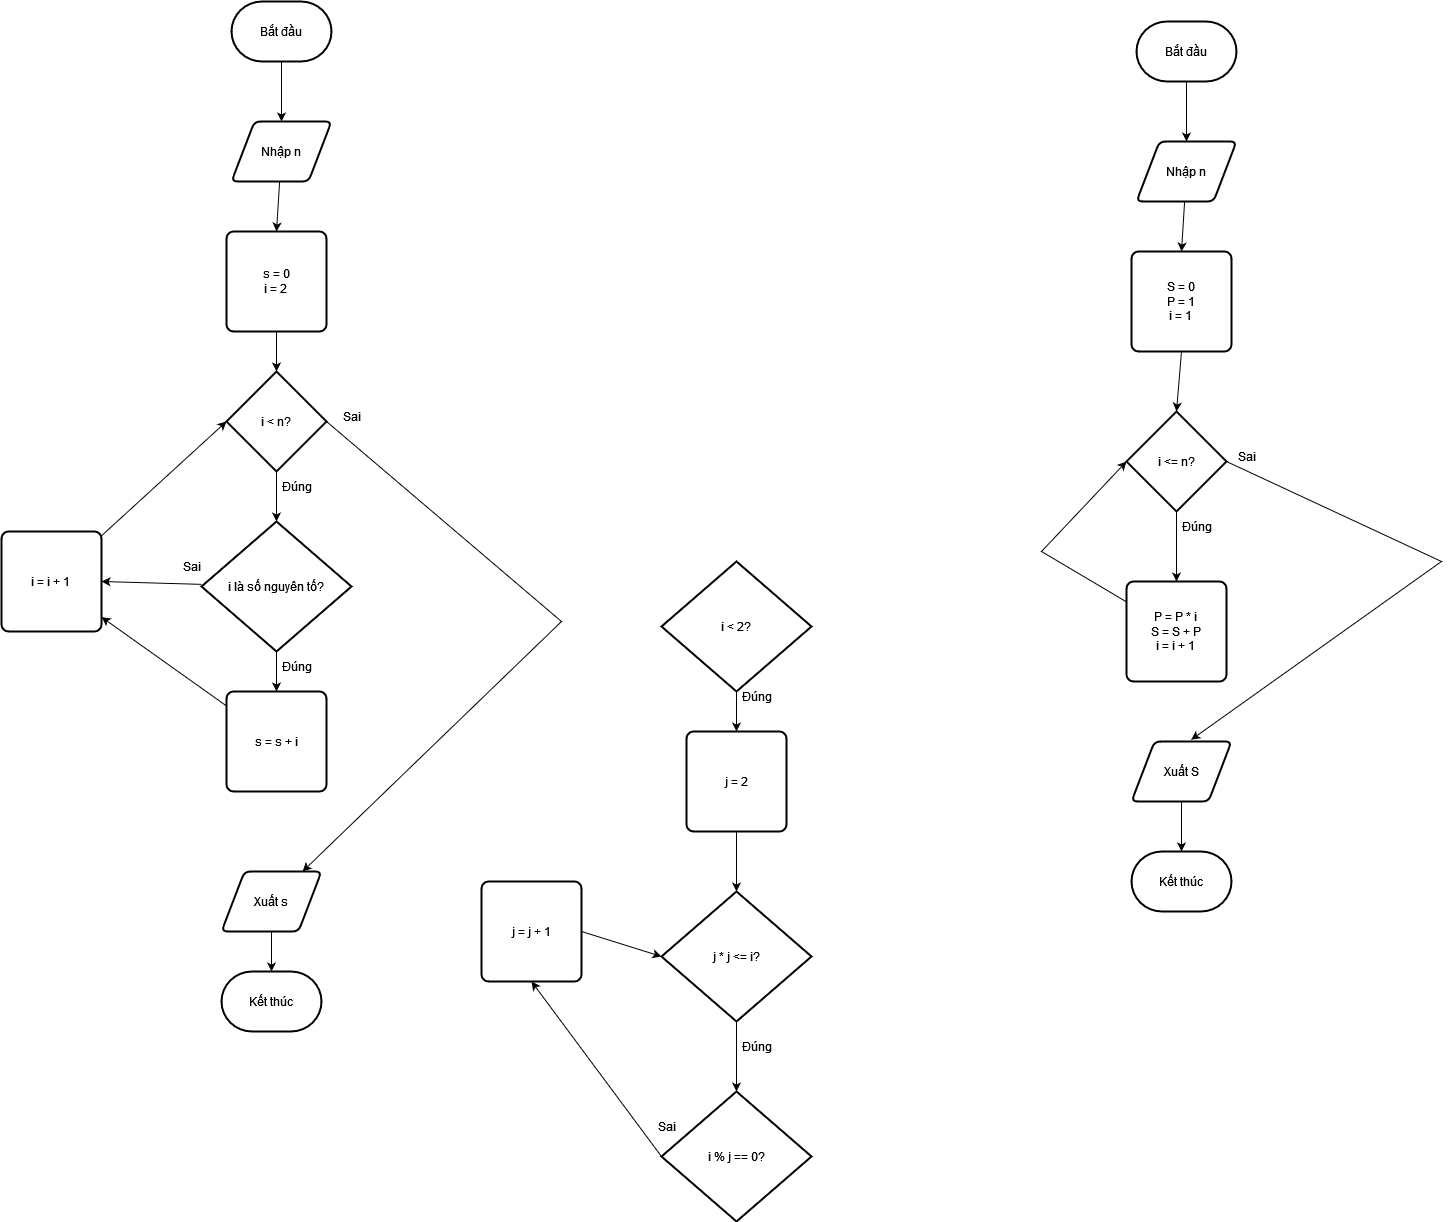

The diagram above was exported from draw.io. Its source (the exported page's mxGraphModel, read from the mxfile embedded in the PNG):
<mxGraphModel dx="1105" dy="596" grid="1" gridSize="10" guides="1" tooltips="1" connect="1" arrows="1" fold="1" page="1" pageScale="1" pageWidth="850" pageHeight="1100" math="0" shadow="0">
  <root>
    <mxCell id="0" />
    <mxCell id="1" parent="0" />
    <mxCell id="2wBGhDJuwLBU1oOFWSlH-1" value="Nhập n" style="shape=parallelogram;html=1;strokeWidth=2;perimeter=parallelogramPerimeter;whiteSpace=wrap;rounded=1;arcSize=12;size=0.23;" vertex="1" parent="1">
      <mxGeometry x="330" y="140" width="100" height="60" as="geometry" />
    </mxCell>
    <mxCell id="2wBGhDJuwLBU1oOFWSlH-2" value="&lt;div&gt;s = 0&lt;/div&gt;&lt;div&gt;i = 2&lt;br&gt;&lt;/div&gt;" style="rounded=1;whiteSpace=wrap;html=1;absoluteArcSize=1;arcSize=14;strokeWidth=2;" vertex="1" parent="1">
      <mxGeometry x="325" y="250" width="100" height="100" as="geometry" />
    </mxCell>
    <mxCell id="2wBGhDJuwLBU1oOFWSlH-3" value="i &amp;lt; n?" style="strokeWidth=2;html=1;shape=mxgraph.flowchart.decision;whiteSpace=wrap;" vertex="1" parent="1">
      <mxGeometry x="325" y="390" width="100" height="100" as="geometry" />
    </mxCell>
    <mxCell id="2wBGhDJuwLBU1oOFWSlH-4" value="i là số nguyên tố?" style="strokeWidth=2;html=1;shape=mxgraph.flowchart.decision;whiteSpace=wrap;" vertex="1" parent="1">
      <mxGeometry x="300" y="540" width="150" height="130" as="geometry" />
    </mxCell>
    <mxCell id="2wBGhDJuwLBU1oOFWSlH-5" value="&lt;div&gt;s = s + i&lt;/div&gt;" style="rounded=1;whiteSpace=wrap;html=1;absoluteArcSize=1;arcSize=14;strokeWidth=2;" vertex="1" parent="1">
      <mxGeometry x="325" y="710" width="100" height="100" as="geometry" />
    </mxCell>
    <mxCell id="2wBGhDJuwLBU1oOFWSlH-6" value="Xuất s" style="shape=parallelogram;html=1;strokeWidth=2;perimeter=parallelogramPerimeter;whiteSpace=wrap;rounded=1;arcSize=12;size=0.23;" vertex="1" parent="1">
      <mxGeometry x="320" y="890" width="100" height="60" as="geometry" />
    </mxCell>
    <mxCell id="2wBGhDJuwLBU1oOFWSlH-7" value="Bắt đầu" style="strokeWidth=2;html=1;shape=mxgraph.flowchart.terminator;whiteSpace=wrap;" vertex="1" parent="1">
      <mxGeometry x="330" y="20" width="100" height="60" as="geometry" />
    </mxCell>
    <mxCell id="2wBGhDJuwLBU1oOFWSlH-8" value="Kết thúc" style="strokeWidth=2;html=1;shape=mxgraph.flowchart.terminator;whiteSpace=wrap;" vertex="1" parent="1">
      <mxGeometry x="320" y="990" width="100" height="60" as="geometry" />
    </mxCell>
    <mxCell id="2wBGhDJuwLBU1oOFWSlH-9" value="" style="endArrow=classic;html=1;rounded=0;entryX=0.5;entryY=0;entryDx=0;entryDy=0;" edge="1" parent="1" source="2wBGhDJuwLBU1oOFWSlH-7" target="2wBGhDJuwLBU1oOFWSlH-1">
      <mxGeometry width="50" height="50" relative="1" as="geometry">
        <mxPoint x="400" y="190" as="sourcePoint" />
        <mxPoint x="450" y="140" as="targetPoint" />
      </mxGeometry>
    </mxCell>
    <mxCell id="2wBGhDJuwLBU1oOFWSlH-10" value="" style="endArrow=classic;html=1;rounded=0;entryX=0.5;entryY=0;entryDx=0;entryDy=0;" edge="1" parent="1" source="2wBGhDJuwLBU1oOFWSlH-1" target="2wBGhDJuwLBU1oOFWSlH-2">
      <mxGeometry width="50" height="50" relative="1" as="geometry">
        <mxPoint x="390" y="90" as="sourcePoint" />
        <mxPoint x="390" y="150" as="targetPoint" />
      </mxGeometry>
    </mxCell>
    <mxCell id="2wBGhDJuwLBU1oOFWSlH-11" value="" style="endArrow=classic;html=1;rounded=0;entryX=0.5;entryY=0;entryDx=0;entryDy=0;entryPerimeter=0;" edge="1" parent="1" source="2wBGhDJuwLBU1oOFWSlH-2" target="2wBGhDJuwLBU1oOFWSlH-3">
      <mxGeometry width="50" height="50" relative="1" as="geometry">
        <mxPoint x="560" y="270" as="sourcePoint" />
        <mxPoint x="385" y="260" as="targetPoint" />
      </mxGeometry>
    </mxCell>
    <mxCell id="2wBGhDJuwLBU1oOFWSlH-12" value="" style="endArrow=classic;html=1;rounded=0;entryX=0.5;entryY=0;entryDx=0;entryDy=0;entryPerimeter=0;exitX=0.5;exitY=1;exitDx=0;exitDy=0;exitPerimeter=0;" edge="1" parent="1" source="2wBGhDJuwLBU1oOFWSlH-3" target="2wBGhDJuwLBU1oOFWSlH-4">
      <mxGeometry width="50" height="50" relative="1" as="geometry">
        <mxPoint x="580" y="380" as="sourcePoint" />
        <mxPoint x="580" y="460" as="targetPoint" />
      </mxGeometry>
    </mxCell>
    <mxCell id="2wBGhDJuwLBU1oOFWSlH-13" value="Đúng" style="text;html=1;align=center;verticalAlign=middle;resizable=0;points=[];autosize=1;strokeColor=none;fillColor=none;" vertex="1" parent="1">
      <mxGeometry x="370" y="490" width="50" height="30" as="geometry" />
    </mxCell>
    <mxCell id="2wBGhDJuwLBU1oOFWSlH-14" value="&lt;div&gt;i = i + 1&lt;br&gt;&lt;/div&gt;" style="rounded=1;whiteSpace=wrap;html=1;absoluteArcSize=1;arcSize=14;strokeWidth=2;" vertex="1" parent="1">
      <mxGeometry x="100" y="550" width="100" height="100" as="geometry" />
    </mxCell>
    <mxCell id="2wBGhDJuwLBU1oOFWSlH-15" value="Đúng" style="text;html=1;align=center;verticalAlign=middle;resizable=0;points=[];autosize=1;strokeColor=none;fillColor=none;" vertex="1" parent="1">
      <mxGeometry x="370" y="670" width="50" height="30" as="geometry" />
    </mxCell>
    <mxCell id="2wBGhDJuwLBU1oOFWSlH-16" value="" style="endArrow=classic;html=1;rounded=0;entryX=0.5;entryY=0;entryDx=0;entryDy=0;" edge="1" parent="1" source="2wBGhDJuwLBU1oOFWSlH-4" target="2wBGhDJuwLBU1oOFWSlH-5">
      <mxGeometry width="50" height="50" relative="1" as="geometry">
        <mxPoint x="400" y="740" as="sourcePoint" />
        <mxPoint x="380" y="700" as="targetPoint" />
      </mxGeometry>
    </mxCell>
    <mxCell id="2wBGhDJuwLBU1oOFWSlH-18" value="" style="endArrow=classic;html=1;rounded=0;" edge="1" parent="1" source="2wBGhDJuwLBU1oOFWSlH-5" target="2wBGhDJuwLBU1oOFWSlH-14">
      <mxGeometry width="50" height="50" relative="1" as="geometry">
        <mxPoint x="400" y="640" as="sourcePoint" />
        <mxPoint x="450" y="590" as="targetPoint" />
      </mxGeometry>
    </mxCell>
    <mxCell id="2wBGhDJuwLBU1oOFWSlH-19" value="" style="endArrow=classic;html=1;rounded=0;entryX=0;entryY=0.5;entryDx=0;entryDy=0;entryPerimeter=0;" edge="1" parent="1" source="2wBGhDJuwLBU1oOFWSlH-14" target="2wBGhDJuwLBU1oOFWSlH-3">
      <mxGeometry width="50" height="50" relative="1" as="geometry">
        <mxPoint x="335" y="734" as="sourcePoint" />
        <mxPoint x="240" y="666" as="targetPoint" />
      </mxGeometry>
    </mxCell>
    <mxCell id="2wBGhDJuwLBU1oOFWSlH-20" value="" style="endArrow=classic;html=1;rounded=0;entryX=1;entryY=0.5;entryDx=0;entryDy=0;" edge="1" parent="1" source="2wBGhDJuwLBU1oOFWSlH-4" target="2wBGhDJuwLBU1oOFWSlH-14">
      <mxGeometry width="50" height="50" relative="1" as="geometry">
        <mxPoint x="210" y="564" as="sourcePoint" />
        <mxPoint x="335" y="450" as="targetPoint" />
      </mxGeometry>
    </mxCell>
    <mxCell id="2wBGhDJuwLBU1oOFWSlH-21" value="Sai" style="text;html=1;align=center;verticalAlign=middle;resizable=0;points=[];autosize=1;strokeColor=none;fillColor=none;" vertex="1" parent="1">
      <mxGeometry x="270" y="570" width="40" height="30" as="geometry" />
    </mxCell>
    <mxCell id="2wBGhDJuwLBU1oOFWSlH-22" value="" style="endArrow=classic;html=1;rounded=0;exitX=1;exitY=0.5;exitDx=0;exitDy=0;exitPerimeter=0;" edge="1" parent="1" source="2wBGhDJuwLBU1oOFWSlH-3" target="2wBGhDJuwLBU1oOFWSlH-6">
      <mxGeometry width="50" height="50" relative="1" as="geometry">
        <mxPoint x="400" y="590" as="sourcePoint" />
        <mxPoint x="540" y="510" as="targetPoint" />
        <Array as="points">
          <mxPoint x="660" y="640" />
        </Array>
      </mxGeometry>
    </mxCell>
    <mxCell id="2wBGhDJuwLBU1oOFWSlH-23" value="Sai" style="text;html=1;align=center;verticalAlign=middle;resizable=0;points=[];autosize=1;strokeColor=none;fillColor=none;" vertex="1" parent="1">
      <mxGeometry x="430" y="420" width="40" height="30" as="geometry" />
    </mxCell>
    <mxCell id="2wBGhDJuwLBU1oOFWSlH-24" value="" style="endArrow=classic;html=1;rounded=0;" edge="1" parent="1" source="2wBGhDJuwLBU1oOFWSlH-6" target="2wBGhDJuwLBU1oOFWSlH-8">
      <mxGeometry width="50" height="50" relative="1" as="geometry">
        <mxPoint x="400" y="910" as="sourcePoint" />
        <mxPoint x="450" y="860" as="targetPoint" />
      </mxGeometry>
    </mxCell>
    <mxCell id="2wBGhDJuwLBU1oOFWSlH-25" value="i &amp;lt; 2?" style="strokeWidth=2;html=1;shape=mxgraph.flowchart.decision;whiteSpace=wrap;" vertex="1" parent="1">
      <mxGeometry x="760" y="580" width="150" height="130" as="geometry" />
    </mxCell>
    <mxCell id="2wBGhDJuwLBU1oOFWSlH-26" value="j = 2" style="rounded=1;whiteSpace=wrap;html=1;absoluteArcSize=1;arcSize=14;strokeWidth=2;" vertex="1" parent="1">
      <mxGeometry x="785" y="750" width="100" height="100" as="geometry" />
    </mxCell>
    <mxCell id="2wBGhDJuwLBU1oOFWSlH-27" value="j * j &amp;lt;= i?" style="strokeWidth=2;html=1;shape=mxgraph.flowchart.decision;whiteSpace=wrap;" vertex="1" parent="1">
      <mxGeometry x="760" y="910" width="150" height="130" as="geometry" />
    </mxCell>
    <mxCell id="2wBGhDJuwLBU1oOFWSlH-28" value="i % j == 0?" style="strokeWidth=2;html=1;shape=mxgraph.flowchart.decision;whiteSpace=wrap;" vertex="1" parent="1">
      <mxGeometry x="760" y="1110" width="150" height="130" as="geometry" />
    </mxCell>
    <mxCell id="2wBGhDJuwLBU1oOFWSlH-29" value="j = j + 1" style="rounded=1;whiteSpace=wrap;html=1;absoluteArcSize=1;arcSize=14;strokeWidth=2;" vertex="1" parent="1">
      <mxGeometry x="580" y="900" width="100" height="100" as="geometry" />
    </mxCell>
    <mxCell id="2wBGhDJuwLBU1oOFWSlH-30" value="" style="endArrow=classic;html=1;rounded=0;exitX=0.5;exitY=1;exitDx=0;exitDy=0;exitPerimeter=0;entryX=0.5;entryY=0;entryDx=0;entryDy=0;" edge="1" parent="1" source="2wBGhDJuwLBU1oOFWSlH-25" target="2wBGhDJuwLBU1oOFWSlH-26">
      <mxGeometry width="50" height="50" relative="1" as="geometry">
        <mxPoint x="550" y="830" as="sourcePoint" />
        <mxPoint x="600" y="780" as="targetPoint" />
      </mxGeometry>
    </mxCell>
    <mxCell id="2wBGhDJuwLBU1oOFWSlH-31" value="Đúng" style="text;html=1;align=center;verticalAlign=middle;resizable=0;points=[];autosize=1;strokeColor=none;fillColor=none;" vertex="1" parent="1">
      <mxGeometry x="830" y="700" width="50" height="30" as="geometry" />
    </mxCell>
    <mxCell id="2wBGhDJuwLBU1oOFWSlH-32" value="" style="endArrow=classic;html=1;rounded=0;entryX=0.5;entryY=0;entryDx=0;entryDy=0;entryPerimeter=0;" edge="1" parent="1" source="2wBGhDJuwLBU1oOFWSlH-26" target="2wBGhDJuwLBU1oOFWSlH-27">
      <mxGeometry width="50" height="50" relative="1" as="geometry">
        <mxPoint x="550" y="1010" as="sourcePoint" />
        <mxPoint x="835" y="890" as="targetPoint" />
      </mxGeometry>
    </mxCell>
    <mxCell id="2wBGhDJuwLBU1oOFWSlH-34" value="Đúng" style="text;html=1;align=center;verticalAlign=middle;resizable=0;points=[];autosize=1;strokeColor=none;fillColor=none;" vertex="1" parent="1">
      <mxGeometry x="830" y="1050" width="50" height="30" as="geometry" />
    </mxCell>
    <mxCell id="2wBGhDJuwLBU1oOFWSlH-35" value="" style="endArrow=classic;html=1;rounded=0;entryX=0.5;entryY=0;entryDx=0;entryDy=0;entryPerimeter=0;" edge="1" parent="1" source="2wBGhDJuwLBU1oOFWSlH-27" target="2wBGhDJuwLBU1oOFWSlH-28">
      <mxGeometry width="50" height="50" relative="1" as="geometry">
        <mxPoint x="550" y="1130" as="sourcePoint" />
        <mxPoint x="600" y="1080" as="targetPoint" />
      </mxGeometry>
    </mxCell>
    <mxCell id="2wBGhDJuwLBU1oOFWSlH-36" value="" style="endArrow=classic;html=1;rounded=0;exitX=0;exitY=0.5;exitDx=0;exitDy=0;exitPerimeter=0;entryX=0.5;entryY=1;entryDx=0;entryDy=0;" edge="1" parent="1" source="2wBGhDJuwLBU1oOFWSlH-28" target="2wBGhDJuwLBU1oOFWSlH-29">
      <mxGeometry width="50" height="50" relative="1" as="geometry">
        <mxPoint x="550" y="1060" as="sourcePoint" />
        <mxPoint x="600" y="1010" as="targetPoint" />
      </mxGeometry>
    </mxCell>
    <mxCell id="2wBGhDJuwLBU1oOFWSlH-37" value="Sai" style="text;html=1;align=center;verticalAlign=middle;resizable=0;points=[];autosize=1;strokeColor=none;fillColor=none;" vertex="1" parent="1">
      <mxGeometry x="745" y="1130" width="40" height="30" as="geometry" />
    </mxCell>
    <mxCell id="2wBGhDJuwLBU1oOFWSlH-38" value="" style="endArrow=classic;html=1;rounded=0;entryX=0;entryY=0.5;entryDx=0;entryDy=0;entryPerimeter=0;exitX=1;exitY=0.5;exitDx=0;exitDy=0;" edge="1" parent="1" source="2wBGhDJuwLBU1oOFWSlH-29" target="2wBGhDJuwLBU1oOFWSlH-27">
      <mxGeometry width="50" height="50" relative="1" as="geometry">
        <mxPoint x="550" y="880" as="sourcePoint" />
        <mxPoint x="600" y="830" as="targetPoint" />
      </mxGeometry>
    </mxCell>
    <mxCell id="2wBGhDJuwLBU1oOFWSlH-39" value="Nhập n" style="shape=parallelogram;html=1;strokeWidth=2;perimeter=parallelogramPerimeter;whiteSpace=wrap;rounded=1;arcSize=12;size=0.23;" vertex="1" parent="1">
      <mxGeometry x="1235" y="160" width="100" height="60" as="geometry" />
    </mxCell>
    <mxCell id="2wBGhDJuwLBU1oOFWSlH-40" value="&lt;div&gt;S = 0&lt;/div&gt;&lt;div&gt;P = 1&lt;br&gt;&lt;/div&gt;&lt;div&gt;i = 1&lt;br&gt;&lt;/div&gt;" style="rounded=1;whiteSpace=wrap;html=1;absoluteArcSize=1;arcSize=14;strokeWidth=2;" vertex="1" parent="1">
      <mxGeometry x="1230" y="270" width="100" height="100" as="geometry" />
    </mxCell>
    <mxCell id="2wBGhDJuwLBU1oOFWSlH-41" value="Bắt đầu" style="strokeWidth=2;html=1;shape=mxgraph.flowchart.terminator;whiteSpace=wrap;" vertex="1" parent="1">
      <mxGeometry x="1235" y="40" width="100" height="60" as="geometry" />
    </mxCell>
    <mxCell id="2wBGhDJuwLBU1oOFWSlH-42" value="" style="endArrow=classic;html=1;rounded=0;entryX=0.5;entryY=0;entryDx=0;entryDy=0;" edge="1" source="2wBGhDJuwLBU1oOFWSlH-41" target="2wBGhDJuwLBU1oOFWSlH-39" parent="1">
      <mxGeometry width="50" height="50" relative="1" as="geometry">
        <mxPoint x="1305" y="210" as="sourcePoint" />
        <mxPoint x="1355" y="160" as="targetPoint" />
      </mxGeometry>
    </mxCell>
    <mxCell id="2wBGhDJuwLBU1oOFWSlH-43" value="" style="endArrow=classic;html=1;rounded=0;entryX=0.5;entryY=0;entryDx=0;entryDy=0;" edge="1" source="2wBGhDJuwLBU1oOFWSlH-39" target="2wBGhDJuwLBU1oOFWSlH-40" parent="1">
      <mxGeometry width="50" height="50" relative="1" as="geometry">
        <mxPoint x="1295" y="110" as="sourcePoint" />
        <mxPoint x="1295" y="170" as="targetPoint" />
      </mxGeometry>
    </mxCell>
    <mxCell id="2wBGhDJuwLBU1oOFWSlH-44" value="i &amp;lt;= n?" style="strokeWidth=2;html=1;shape=mxgraph.flowchart.decision;whiteSpace=wrap;" vertex="1" parent="1">
      <mxGeometry x="1225" y="430" width="100" height="100" as="geometry" />
    </mxCell>
    <mxCell id="2wBGhDJuwLBU1oOFWSlH-45" value="&lt;div&gt;P = P * i&lt;/div&gt;&lt;div&gt;S = S + P&lt;br&gt;&lt;/div&gt;&lt;div&gt;i = i + 1&lt;br&gt;&lt;/div&gt;" style="rounded=1;whiteSpace=wrap;html=1;absoluteArcSize=1;arcSize=14;strokeWidth=2;" vertex="1" parent="1">
      <mxGeometry x="1225" y="600" width="100" height="100" as="geometry" />
    </mxCell>
    <mxCell id="2wBGhDJuwLBU1oOFWSlH-47" value="Xuất S" style="shape=parallelogram;html=1;strokeWidth=2;perimeter=parallelogramPerimeter;whiteSpace=wrap;rounded=1;arcSize=12;size=0.23;" vertex="1" parent="1">
      <mxGeometry x="1230" y="760" width="100" height="60" as="geometry" />
    </mxCell>
    <mxCell id="2wBGhDJuwLBU1oOFWSlH-48" value="Kết thúc" style="strokeWidth=2;html=1;shape=mxgraph.flowchart.terminator;whiteSpace=wrap;" vertex="1" parent="1">
      <mxGeometry x="1230" y="870" width="100" height="60" as="geometry" />
    </mxCell>
    <mxCell id="2wBGhDJuwLBU1oOFWSlH-49" value="" style="endArrow=classic;html=1;rounded=0;entryX=0.5;entryY=0;entryDx=0;entryDy=0;entryPerimeter=0;exitX=0.5;exitY=1;exitDx=0;exitDy=0;" edge="1" parent="1" source="2wBGhDJuwLBU1oOFWSlH-40" target="2wBGhDJuwLBU1oOFWSlH-44">
      <mxGeometry width="50" height="50" relative="1" as="geometry">
        <mxPoint x="1293" y="230" as="sourcePoint" />
        <mxPoint x="1290" y="280" as="targetPoint" />
      </mxGeometry>
    </mxCell>
    <mxCell id="2wBGhDJuwLBU1oOFWSlH-50" value="" style="endArrow=classic;html=1;rounded=0;entryX=0.5;entryY=0;entryDx=0;entryDy=0;exitX=0.5;exitY=1;exitDx=0;exitDy=0;exitPerimeter=0;" edge="1" parent="1" source="2wBGhDJuwLBU1oOFWSlH-44" target="2wBGhDJuwLBU1oOFWSlH-45">
      <mxGeometry width="50" height="50" relative="1" as="geometry">
        <mxPoint x="1280" y="540" as="sourcePoint" />
        <mxPoint x="1285" y="440" as="targetPoint" />
      </mxGeometry>
    </mxCell>
    <mxCell id="2wBGhDJuwLBU1oOFWSlH-52" value="" style="endArrow=classic;html=1;rounded=0;entryX=0;entryY=0.5;entryDx=0;entryDy=0;entryPerimeter=0;" edge="1" parent="1" source="2wBGhDJuwLBU1oOFWSlH-45" target="2wBGhDJuwLBU1oOFWSlH-44">
      <mxGeometry width="50" height="50" relative="1" as="geometry">
        <mxPoint x="1285" y="540" as="sourcePoint" />
        <mxPoint x="1150" y="490" as="targetPoint" />
        <Array as="points">
          <mxPoint x="1140" y="570" />
        </Array>
      </mxGeometry>
    </mxCell>
    <mxCell id="2wBGhDJuwLBU1oOFWSlH-53" value="" style="endArrow=classic;html=1;rounded=0;entryX=0.597;entryY=-0.03;entryDx=0;entryDy=0;exitX=1;exitY=0.5;exitDx=0;exitDy=0;exitPerimeter=0;entryPerimeter=0;" edge="1" parent="1" source="2wBGhDJuwLBU1oOFWSlH-44" target="2wBGhDJuwLBU1oOFWSlH-47">
      <mxGeometry width="50" height="50" relative="1" as="geometry">
        <mxPoint x="1285" y="540" as="sourcePoint" />
        <mxPoint x="1285" y="610" as="targetPoint" />
        <Array as="points">
          <mxPoint x="1540" y="580" />
        </Array>
      </mxGeometry>
    </mxCell>
    <mxCell id="2wBGhDJuwLBU1oOFWSlH-54" value="" style="endArrow=classic;html=1;rounded=0;entryX=0.5;entryY=0;entryDx=0;entryDy=0;entryPerimeter=0;" edge="1" parent="1" source="2wBGhDJuwLBU1oOFWSlH-47" target="2wBGhDJuwLBU1oOFWSlH-48">
      <mxGeometry width="50" height="50" relative="1" as="geometry">
        <mxPoint x="1260" y="780" as="sourcePoint" />
        <mxPoint x="1310" y="730" as="targetPoint" />
      </mxGeometry>
    </mxCell>
    <mxCell id="2wBGhDJuwLBU1oOFWSlH-55" value="Đúng" style="text;html=1;align=center;verticalAlign=middle;resizable=0;points=[];autosize=1;strokeColor=none;fillColor=none;" vertex="1" parent="1">
      <mxGeometry x="1270" y="530" width="50" height="30" as="geometry" />
    </mxCell>
    <mxCell id="2wBGhDJuwLBU1oOFWSlH-56" value="Sai" style="text;html=1;align=center;verticalAlign=middle;resizable=0;points=[];autosize=1;strokeColor=none;fillColor=none;" vertex="1" parent="1">
      <mxGeometry x="1325" y="460" width="40" height="30" as="geometry" />
    </mxCell>
  </root>
</mxGraphModel>